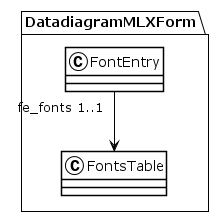

The diagram above was rendered by PlantUML. Its source (embedded in the PNG):
@startuml
!theme plain
package DatadiagramMLXForm {
class FontEntry {
}
FontEntry "fe_fonts 1..1" --> FontsTable
class FontsTable {
}
}
@enduml